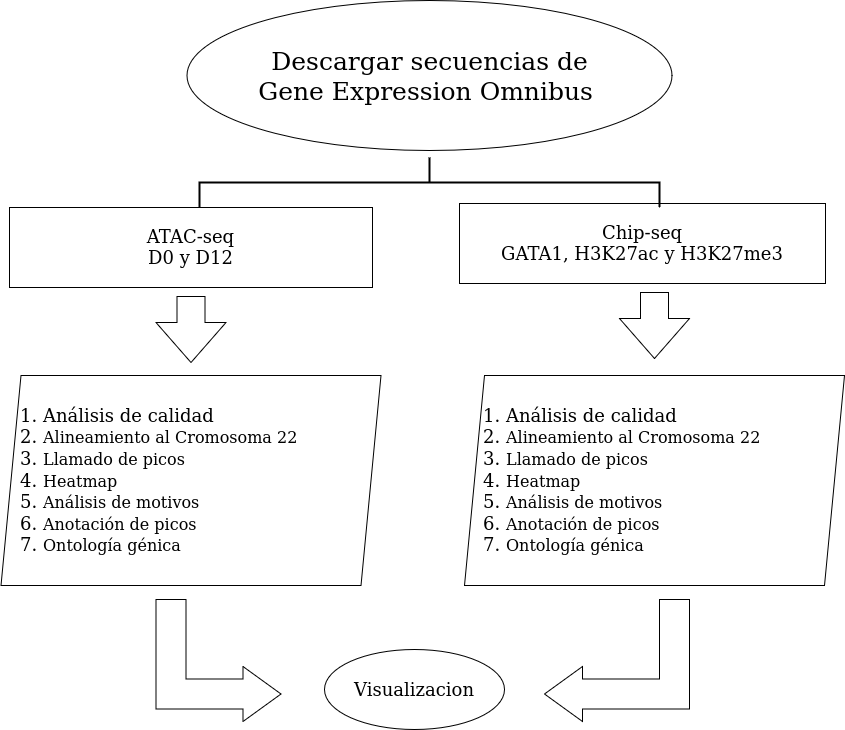

The diagram above was exported from draw.io. Its source (the exported page's mxGraphModel, read from the mxfile embedded in the PNG):
<mxGraphModel dx="1824" dy="945" grid="1" gridSize="10" guides="1" tooltips="1" connect="1" arrows="1" fold="1" page="1" pageScale="1" pageWidth="1169" pageHeight="827" background="none" math="0" shadow="0">
  <root>
    <mxCell id="0" />
    <mxCell id="1" parent="0" />
    <mxCell id="kvxs7_ek2XjplvyUIUOx-3" value="&lt;ol&gt;&lt;li&gt;Análisis de calidad&lt;/li&gt;&lt;li&gt;&lt;font style=&quot;font-size: 16px;&quot;&gt;Alineamiento al Cromosoma 22&lt;/font&gt;&lt;/li&gt;&lt;li&gt;&lt;font style=&quot;font-size: 16px;&quot;&gt;Llamado de picos&lt;/font&gt;&lt;/li&gt;&lt;li&gt;&lt;font style=&quot;font-size: 16px;&quot;&gt;Heatmap&lt;/font&gt;&lt;/li&gt;&lt;li&gt;&lt;font style=&quot;font-size: 16px;&quot;&gt;Análisis de motivos&lt;/font&gt;&lt;/li&gt;&lt;li&gt;&lt;font style=&quot;font-size: 16px;&quot;&gt;Anotación de picos&lt;/font&gt;&lt;/li&gt;&lt;li&gt;&lt;font style=&quot;font-size: 16px;&quot;&gt;Ontología génica&lt;/font&gt;&lt;/li&gt;&lt;/ol&gt;" style="shape=parallelogram;perimeter=parallelogramPerimeter;whiteSpace=wrap;html=1;fixedSize=1;fontFamily=serif;fontSize=18;align=left;labelPosition=center;verticalLabelPosition=middle;verticalAlign=middle;" vertex="1" parent="1">
      <mxGeometry x="171.5" y="385" width="380" height="210" as="geometry" />
    </mxCell>
    <mxCell id="kvxs7_ek2XjplvyUIUOx-5" value="&lt;div&gt;&lt;font style=&quot;font-size: 25px;&quot;&gt;&lt;span style=&quot;background-color: light-dark(#ffffff, var(--ge-dark-color, #121212));&quot;&gt;&lt;span&gt;Descargar secuencias de&lt;/span&gt;&lt;/span&gt;&lt;/font&gt;&lt;/div&gt;&lt;div&gt;&lt;font style=&quot;font-size: 25px;&quot;&gt;&lt;span style=&quot;background-color: light-dark(#ffffff, var(--ge-dark-color, #121212));&quot;&gt;&lt;span&gt;Gene Expression Omnibus&amp;nbsp;&lt;/span&gt;&lt;/span&gt;&lt;/font&gt;&lt;/div&gt;" style="ellipse;whiteSpace=wrap;html=1;fontFamily=serif;" vertex="1" parent="1">
      <mxGeometry x="357.5" y="10" width="485" height="150" as="geometry" />
    </mxCell>
    <mxCell id="kvxs7_ek2XjplvyUIUOx-6" value="&lt;div&gt;&lt;font style=&quot;font-size: 18px;&quot;&gt;ATAC-seq&lt;/font&gt;&lt;/div&gt;&lt;div&gt;&lt;font style=&quot;font-size: 18px;&quot;&gt;D0 y D12&lt;/font&gt;&lt;/div&gt;" style="rounded=0;whiteSpace=wrap;html=1;fontFamily=serif;" vertex="1" parent="1">
      <mxGeometry x="180" y="217" width="363" height="80" as="geometry" />
    </mxCell>
    <mxCell id="kvxs7_ek2XjplvyUIUOx-7" value="&lt;div&gt;&lt;font style=&quot;font-size: 18px;&quot;&gt;Chip-seq&lt;/font&gt;&lt;/div&gt;&lt;div&gt;&lt;font style=&quot;font-size: 18px;&quot;&gt;GATA1, H3K27ac y H3K27me3&lt;/font&gt;&lt;/div&gt;" style="rounded=0;whiteSpace=wrap;html=1;fontFamily=serif;" vertex="1" parent="1">
      <mxGeometry x="630" y="213" width="366" height="80" as="geometry" />
    </mxCell>
    <mxCell id="kvxs7_ek2XjplvyUIUOx-24" value="&lt;ol&gt;&lt;li&gt;Análisis de calidad&lt;/li&gt;&lt;li&gt;&lt;font style=&quot;font-size: 16px;&quot;&gt;Alineamiento al Cromosoma 22&lt;/font&gt;&lt;/li&gt;&lt;li&gt;&lt;font style=&quot;font-size: 16px;&quot;&gt;Llamado de picos&lt;/font&gt;&lt;/li&gt;&lt;li&gt;&lt;font style=&quot;font-size: 16px;&quot;&gt;Heatmap&lt;/font&gt;&lt;/li&gt;&lt;li&gt;&lt;font style=&quot;font-size: 16px;&quot;&gt;Análisis de motivos&lt;/font&gt;&lt;/li&gt;&lt;li&gt;&lt;font style=&quot;font-size: 16px;&quot;&gt;Anotación de picos&lt;/font&gt;&lt;/li&gt;&lt;li&gt;&lt;font style=&quot;font-size: 16px;&quot;&gt;Ontología génica&lt;/font&gt;&lt;/li&gt;&lt;/ol&gt;" style="shape=parallelogram;perimeter=parallelogramPerimeter;whiteSpace=wrap;html=1;fixedSize=1;fontFamily=serif;fontSize=18;align=left;labelPosition=center;verticalLabelPosition=middle;verticalAlign=middle;" vertex="1" parent="1">
      <mxGeometry x="635" y="385" width="380" height="210" as="geometry" />
    </mxCell>
    <mxCell id="kvxs7_ek2XjplvyUIUOx-25" value="Visualizacion" style="ellipse;whiteSpace=wrap;html=1;fontSize=18;fontFamily=serif;" vertex="1" parent="1">
      <mxGeometry x="495" y="659" width="180" height="80" as="geometry" />
    </mxCell>
    <mxCell id="kvxs7_ek2XjplvyUIUOx-31" value="" style="html=1;shadow=0;dashed=0;align=center;verticalAlign=middle;shape=mxgraph.arrows2.bendArrow;dy=15;dx=38;notch=0;arrowHead=55;rounded=0;rotation=-180;" vertex="1" parent="1">
      <mxGeometry x="715" y="609" width="145" height="122" as="geometry" />
    </mxCell>
    <mxCell id="kvxs7_ek2XjplvyUIUOx-32" value="" style="html=1;shadow=0;dashed=0;align=center;verticalAlign=middle;shape=mxgraph.arrows2.bendArrow;dy=15;dx=38;notch=0;arrowHead=55;rounded=0;rotation=-180;direction=east;flipH=1;" vertex="1" parent="1">
      <mxGeometry x="326.5" y="609" width="125" height="122" as="geometry" />
    </mxCell>
    <mxCell id="kvxs7_ek2XjplvyUIUOx-34" value="" style="strokeWidth=2;html=1;shape=mxgraph.flowchart.annotation_2;align=left;labelPosition=right;pointerEvents=1;direction=south;" vertex="1" parent="1">
      <mxGeometry x="370" y="167" width="460" height="50" as="geometry" />
    </mxCell>
    <mxCell id="kvxs7_ek2XjplvyUIUOx-37" value="" style="html=1;shadow=0;dashed=0;align=center;verticalAlign=middle;shape=mxgraph.arrows2.arrow;dy=0.6;dx=40;direction=south;notch=0;" vertex="1" parent="1">
      <mxGeometry x="326.5" y="306" width="70" height="66" as="geometry" />
    </mxCell>
    <mxCell id="kvxs7_ek2XjplvyUIUOx-38" value="" style="html=1;shadow=0;dashed=0;align=center;verticalAlign=middle;shape=mxgraph.arrows2.arrow;dy=0.6;dx=40;direction=south;notch=0;" vertex="1" parent="1">
      <mxGeometry x="790" y="302" width="70" height="66" as="geometry" />
    </mxCell>
  </root>
</mxGraphModel>